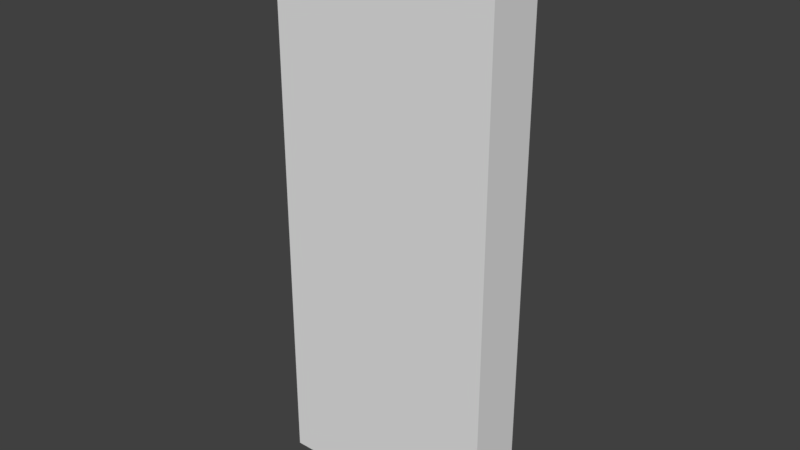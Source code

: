 # Source: TileStraight1.blend  (saved by Blender 2.78.0; exported with 4.5.12 LTS)
import bpy
from mathutils import Matrix  # noqa: F401  (used for matrix-valued properties, if any)

bpy.ops.wm.read_factory_settings(use_empty=True)
scene = bpy.context.scene
scene.name = 'Scene'

# ---- collections
col_collection_1 = bpy.data.collections.new('Collection 1'); scene.collection.children.link(col_collection_1)

# ---- world
world_world = bpy.data.worlds.new('World'); scene.world = world_world
world_world.color = (0.05088, 0.05088, 0.05088)
world_world.use_sun_shadow = False
world_world.sun_shadow_jitter_overblur = 0.0
world_world.cycles.sampling_method = 'MANUAL'

# ---- meshes
me_cube_001 = bpy.data.meshes.new('Cube.001')
me_cube_001.from_pydata([(-10.0, -5.0, 25.0), (-10.0, 6.159e-07, 25.0), (-10.0, -5.0, -25.0), (-10.0, -1.57e-06, -25.0), (10.0, -5.0, 25.0), (10.0, 6.159e-07, 25.0), (10.0, -5.0, -25.0), (10.0, -1.57e-06, -25.0), (5.0, -5.0, -25.0), (-5.0, -5.0, -25.0), (-5.0, -2.5, -25.0), (5.0, -2.5, -25.0), (-5.0, -5.0, 25.0), (5.0, -5.0, 25.0), (5.0, -2.5, 25.0), (-5.0, -2.5, 25.0)], [], [(0, 1, 3, 2), (8, 11, 7, 6), (6, 7, 5, 4), (12, 15, 1, 0), (8, 6, 4, 13), (10, 3, 1, 15), (7, 11, 14, 5), (11, 10, 15, 14), (2, 9, 12, 0), (9, 8, 13, 12), (4, 5, 14, 13), (13, 14, 15, 12), (2, 3, 10, 9), (9, 10, 11, 8)])
me_cube_001.use_remesh_preserve_volume = False
me_cube_001.use_remesh_preserve_attributes = False
me_cube_001.use_mirror_vertex_groups = False
me_cube_001.update()

# ---- objects
ob_cube = bpy.data.objects.new('Cube', me_cube_001)

# ---- transforms, parenting, visibility, modifiers, constraints
ob_cube.location = (0.0, 0.0, 0.0)
ob_cube.lineart.crease_threshold = 0.0

# ---- collection membership
col_collection_1.objects.link(ob_cube)

# ---- scene / render settings (as saved in the file)
scene.frame_start = 1; scene.frame_end = 250; scene.frame_set(1)
scene.render.engine = 'BLENDER_EEVEE_NEXT'
scene.render.resolution_percentage = 50
scene.render.dither_intensity = 0.0
scene.cycles.use_denoising = False
scene.cycles.samples = 128
scene.cycles.sampling_pattern = 'TABULATED_SOBOL'
scene.cycles.light_sampling_threshold = 0.0
scene.cycles.use_adaptive_sampling = False
scene.cycles.use_light_tree = False
scene.cycles.blur_glossy = 0.0
scene.cycles.sample_clamp_indirect = 0.0
scene.view_settings.view_transform = 'Standard'
bpy.context.view_layer.update()

# ---- added for rendering (the .blend has no active camera and no usable light): camera, sun
cam_auto = bpy.data.cameras.new('AutoCamera')
cam_auto.lens = 50.0
cam_auto.sensor_width = 36.0
cam_auto.clip_end = 1000.0
ob_auto_camera = bpy.data.objects.new('AutoCamera', cam_auto)
scene.collection.objects.link(ob_auto_camera)
ob_auto_camera.location = (50.0392, -62.547, 40.0313)
ob_auto_camera.rotation_euler = (1.09748, -7.21219e-08, 0.694738)
scene.camera = ob_auto_camera
light_auto_sun = bpy.data.lights.new('AutoSun', 'SUN')
light_auto_sun.energy = 3.0
light_auto_sun.angle = 0.0523599
ob_auto_sun = bpy.data.objects.new('AutoSun', light_auto_sun)
scene.collection.objects.link(ob_auto_sun)
ob_auto_sun.rotation_euler = (0.872665, 0.174533, 0.523599)
bpy.context.view_layer.update()

